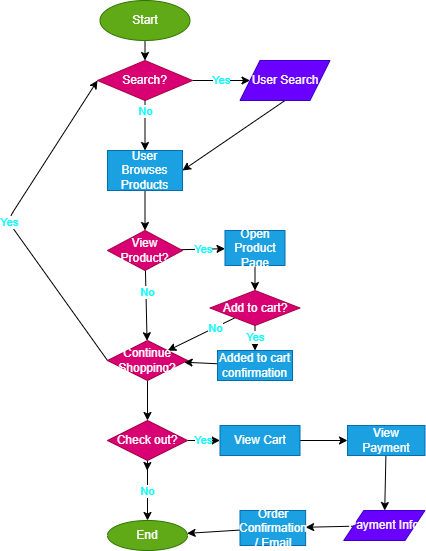

The diagram above was exported from draw.io. Its source (the exported page's mxGraphModel, read from the mxfile embedded in the PNG):
<mxGraphModel dx="653" dy="676" grid="1" gridSize="10" guides="1" tooltips="1" connect="1" arrows="1" fold="1" page="1" pageScale="1" pageWidth="850" pageHeight="1100" math="0" shadow="0">
  <root>
    <mxCell id="0" />
    <mxCell id="1" parent="0" />
    <mxCell id="4" value="" style="edgeStyle=none;html=1;" edge="1" parent="1" source="2" target="3">
      <mxGeometry relative="1" as="geometry" />
    </mxCell>
    <mxCell id="2" value="Start" style="ellipse;whiteSpace=wrap;html=1;fillColor=#60a917;fontColor=#ffffff;strokeColor=#2D7600;" vertex="1" parent="1">
      <mxGeometry x="202.5" y="50" width="90" height="40" as="geometry" />
    </mxCell>
    <mxCell id="10" value="" style="edgeStyle=none;html=1;fontColor=#00FFFF;" edge="1" parent="1" source="3" target="9">
      <mxGeometry relative="1" as="geometry" />
    </mxCell>
    <mxCell id="11" value="No" style="edgeLabel;html=1;align=center;verticalAlign=middle;resizable=0;points=[];fontColor=#00FFFF;" vertex="1" connectable="0" parent="10">
      <mxGeometry x="-0.5467" relative="1" as="geometry">
        <mxPoint as="offset" />
      </mxGeometry>
    </mxCell>
    <mxCell id="34" value="Yes" style="edgeStyle=none;html=1;fontColor=#00FFFF;" edge="1" parent="1" source="3" target="5">
      <mxGeometry relative="1" as="geometry" />
    </mxCell>
    <mxCell id="3" value="Search?" style="rhombus;whiteSpace=wrap;html=1;fillColor=#d80073;fontColor=#ffffff;strokeColor=#A50040;" vertex="1" parent="1">
      <mxGeometry x="200" y="110" width="95" height="40" as="geometry" />
    </mxCell>
    <mxCell id="14" style="edgeStyle=none;html=1;exitX=0.5;exitY=1;exitDx=0;exitDy=0;entryX=1;entryY=0.5;entryDx=0;entryDy=0;fontColor=#00FFFF;" edge="1" parent="1" source="5" target="9">
      <mxGeometry relative="1" as="geometry" />
    </mxCell>
    <mxCell id="5" value="User Search" style="shape=parallelogram;perimeter=parallelogramPerimeter;whiteSpace=wrap;html=1;fixedSize=1;fillColor=#6a00ff;strokeColor=#3700CC;fontColor=#ffffff;" vertex="1" parent="1">
      <mxGeometry x="342.5" y="110" width="90" height="40" as="geometry" />
    </mxCell>
    <mxCell id="17" value="" style="edgeStyle=none;html=1;fontColor=#00FFFF;" edge="1" parent="1" source="9" target="16">
      <mxGeometry relative="1" as="geometry" />
    </mxCell>
    <mxCell id="9" value="User Browses Products" style="rounded=0;whiteSpace=wrap;html=1;fillColor=#1ba1e2;strokeColor=#006EAF;fontColor=#ffffff;" vertex="1" parent="1">
      <mxGeometry x="210" y="200" width="75" height="40" as="geometry" />
    </mxCell>
    <mxCell id="19" value="Yes" style="edgeStyle=none;html=1;fontColor=#00FFFF;" edge="1" parent="1" source="16" target="18">
      <mxGeometry relative="1" as="geometry" />
    </mxCell>
    <mxCell id="30" value="" style="edgeStyle=none;html=1;fontColor=#00FFFF;" edge="1" parent="1" source="16" target="28">
      <mxGeometry relative="1" as="geometry" />
    </mxCell>
    <mxCell id="31" value="No" style="edgeLabel;html=1;align=center;verticalAlign=middle;resizable=0;points=[];fontColor=#00FFFF;" vertex="1" connectable="0" parent="30">
      <mxGeometry x="-0.3869" y="1" relative="1" as="geometry">
        <mxPoint as="offset" />
      </mxGeometry>
    </mxCell>
    <mxCell id="16" value="View Product?" style="rhombus;whiteSpace=wrap;html=1;fillColor=#d80073;strokeColor=#A50040;fontColor=#ffffff;rounded=0;" vertex="1" parent="1">
      <mxGeometry x="210" y="280" width="75" height="40" as="geometry" />
    </mxCell>
    <mxCell id="21" value="" style="edgeStyle=none;html=1;fontColor=#00FFFF;" edge="1" parent="1" source="18" target="20">
      <mxGeometry relative="1" as="geometry" />
    </mxCell>
    <mxCell id="18" value="Open Product Page" style="rounded=0;whiteSpace=wrap;html=1;fillColor=#1ba1e2;strokeColor=#006EAF;fontColor=#ffffff;" vertex="1" parent="1">
      <mxGeometry x="327.5" y="280" width="60" height="35" as="geometry" />
    </mxCell>
    <mxCell id="25" value="Yes" style="edgeStyle=none;html=1;fontColor=#00FFFF;" edge="1" parent="1" source="20" target="24">
      <mxGeometry relative="1" as="geometry" />
    </mxCell>
    <mxCell id="29" value="" style="edgeStyle=none;html=1;fontColor=#00FFFF;" edge="1" parent="1" source="20" target="28">
      <mxGeometry relative="1" as="geometry" />
    </mxCell>
    <mxCell id="32" value="No" style="edgeLabel;html=1;align=center;verticalAlign=middle;resizable=0;points=[];fontColor=#00FFFF;" vertex="1" connectable="0" parent="29">
      <mxGeometry x="-0.4048" relative="1" as="geometry">
        <mxPoint as="offset" />
      </mxGeometry>
    </mxCell>
    <mxCell id="20" value="Add to cart?" style="rhombus;whiteSpace=wrap;html=1;fillColor=#d80073;strokeColor=#A50040;fontColor=#ffffff;rounded=0;" vertex="1" parent="1">
      <mxGeometry x="312.5" y="340" width="90" height="35" as="geometry" />
    </mxCell>
    <mxCell id="33" value="" style="edgeStyle=none;html=1;fontColor=#00FFFF;" edge="1" parent="1" source="24" target="28">
      <mxGeometry relative="1" as="geometry" />
    </mxCell>
    <mxCell id="24" value="Added to cart confirmation" style="whiteSpace=wrap;html=1;fillColor=#1ba1e2;strokeColor=#006EAF;fontColor=#ffffff;rounded=0;" vertex="1" parent="1">
      <mxGeometry x="320" y="400" width="75" height="30" as="geometry" />
    </mxCell>
    <mxCell id="35" value="Yes" style="edgeStyle=none;html=1;exitX=0;exitY=0.5;exitDx=0;exitDy=0;entryX=0;entryY=0.5;entryDx=0;entryDy=0;fontColor=#00FFFF;" edge="1" parent="1" source="28" target="3">
      <mxGeometry relative="1" as="geometry">
        <Array as="points">
          <mxPoint x="110" y="270" />
        </Array>
      </mxGeometry>
    </mxCell>
    <mxCell id="37" value="" style="edgeStyle=none;html=1;fontColor=#00FFFF;" edge="1" parent="1" source="28" target="36">
      <mxGeometry relative="1" as="geometry" />
    </mxCell>
    <mxCell id="28" value="Continue Shopping?" style="rhombus;whiteSpace=wrap;html=1;rounded=0;fontColor=#ffffff;fillColor=#d80073;strokeColor=#A50040;" vertex="1" parent="1">
      <mxGeometry x="210" y="390" width="80" height="40" as="geometry" />
    </mxCell>
    <mxCell id="38" style="edgeStyle=none;html=1;exitX=0.5;exitY=0;exitDx=0;exitDy=0;fontColor=#00FFFF;" edge="1" parent="1" source="36">
      <mxGeometry relative="1" as="geometry">
        <mxPoint x="249.66666666666663" y="510.66666666666674" as="targetPoint" />
      </mxGeometry>
    </mxCell>
    <mxCell id="39" style="edgeStyle=none;html=1;exitX=0.5;exitY=1;exitDx=0;exitDy=0;fontColor=#00FFFF;" edge="1" parent="1" source="36">
      <mxGeometry relative="1" as="geometry">
        <mxPoint x="249.66666666666663" y="520" as="targetPoint" />
      </mxGeometry>
    </mxCell>
    <mxCell id="41" value="No" style="edgeStyle=none;html=1;fontColor=#00FFFF;" edge="1" parent="1" source="36" target="40">
      <mxGeometry relative="1" as="geometry" />
    </mxCell>
    <mxCell id="43" value="Yes" style="edgeStyle=none;html=1;fontColor=#00FFFF;" edge="1" parent="1" source="36" target="42">
      <mxGeometry relative="1" as="geometry" />
    </mxCell>
    <mxCell id="36" value="Check out?" style="rhombus;whiteSpace=wrap;html=1;rounded=0;fontColor=#ffffff;fillColor=#d80073;strokeColor=#A50040;" vertex="1" parent="1">
      <mxGeometry x="210" y="470" width="80" height="40" as="geometry" />
    </mxCell>
    <mxCell id="40" value="End" style="ellipse;whiteSpace=wrap;html=1;fillColor=#60a917;strokeColor=#2D7600;fontColor=#ffffff;rounded=0;" vertex="1" parent="1">
      <mxGeometry x="210" y="570" width="80" height="30" as="geometry" />
    </mxCell>
    <mxCell id="45" value="" style="edgeStyle=none;html=1;fontColor=#00FFFF;" edge="1" parent="1" source="42" target="44">
      <mxGeometry relative="1" as="geometry" />
    </mxCell>
    <mxCell id="42" value="View Cart" style="whiteSpace=wrap;html=1;fillColor=#1ba1e2;strokeColor=#006EAF;fontColor=#ffffff;rounded=0;" vertex="1" parent="1">
      <mxGeometry x="322.5" y="475" width="80" height="30" as="geometry" />
    </mxCell>
    <mxCell id="47" value="" style="edgeStyle=none;html=1;fontColor=#00FFFF;" edge="1" parent="1" source="44" target="46">
      <mxGeometry relative="1" as="geometry" />
    </mxCell>
    <mxCell id="44" value="View Payment" style="whiteSpace=wrap;html=1;fillColor=#1ba1e2;strokeColor=#006EAF;fontColor=#ffffff;rounded=0;" vertex="1" parent="1">
      <mxGeometry x="450" y="475" width="77.5" height="30" as="geometry" />
    </mxCell>
    <mxCell id="49" value="" style="edgeStyle=none;html=1;fontColor=#00FFFF;" edge="1" parent="1" source="46" target="48">
      <mxGeometry relative="1" as="geometry" />
    </mxCell>
    <mxCell id="46" value="Payment Info" style="shape=parallelogram;perimeter=parallelogramPerimeter;whiteSpace=wrap;html=1;fixedSize=1;fillColor=#6a00ff;strokeColor=#3700CC;fontColor=#ffffff;rounded=0;" vertex="1" parent="1">
      <mxGeometry x="446.25" y="560" width="81.25" height="30" as="geometry" />
    </mxCell>
    <mxCell id="50" value="" style="edgeStyle=none;html=1;fontColor=#00FFFF;" edge="1" parent="1" source="48" target="40">
      <mxGeometry relative="1" as="geometry" />
    </mxCell>
    <mxCell id="48" value="Order Confirmation / Email" style="rounded=0;whiteSpace=wrap;html=1;fillColor=#1ba1e2;strokeColor=#006EAF;fontColor=#ffffff;" vertex="1" parent="1">
      <mxGeometry x="342.5" y="560" width="65.63" height="35" as="geometry" />
    </mxCell>
  </root>
</mxGraphModel>